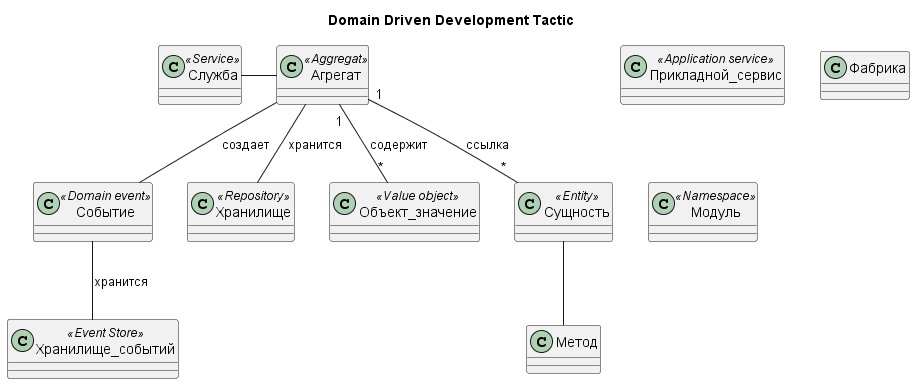

The diagram above was rendered by PlantUML. Its source (embedded in the PNG):
@startuml DDD

title Domain Driven Development Tactic

class Агрегат <<Aggregat>>
'class Объект
class Прикладной_сервис <<Application service>>
class Служба <<Service>>
Служба - Агрегат
class Фабрика
class Модуль <<Namespace>>

class Событие <<Domain event>>
Агрегат -- Событие : создает

class Хранилище_событий <<Event Store>>
Событие -- Хранилище_событий: хранится

class Хранилище <<Repository>>
Агрегат -- Хранилище: хранится

class Объект_значение <<Value object>>
Агрегат "1" -- "*" Объект_значение: содержит

class Сущность <<Entity>>
Агрегат "1" -- "*" Сущность: ссылка

class Метод
Сущность -- Метод

@enduml